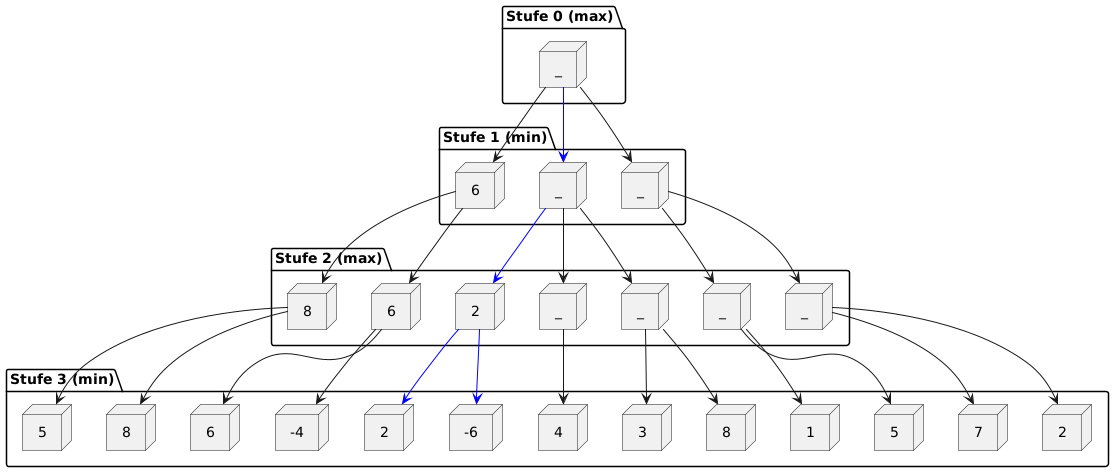

The diagram above was rendered by PlantUML. Its source (embedded in the PNG):
@startuml
top to bottom direction

package "Stufe 0 (max)" {
    node "_" as L0
}

package "Stufe 1 (min)" {
    node "_" as L1L
    node "_"  as L1M
    node "6"  as L1R
}

package "Stufe 2 (max)" {
    node "_" as L2LL
    node "_" as L2LM

    node "_"  as L2ML
    node "_"  as L2MM
    node "2" as L2MR

    node "6"  as L2RL
    node "8"  as L2RM
}

package "Stufe 3 (min)" {
    node "2" as L3A
    node "7" as L3B

    node "5" as L3C
    node "1" as L3D

    node "8"  as L3E
    node "3"  as L3F

    node "4"  as L3H

    node "-6" as L3I
    node "2" as L3J

    node "-4"  as L3K
    node "6"  as L3L

    node "8"  as L3M
    node "5"  as L3N
}

' Stufe 0 -> Stufe 1
L0 --> L1R
L0 --> L1M #blue
L0 --> L1L

' Stufe 1 -> Stufe 2
L1L --> L2LM
L1L --> L2LL

L1M --> L2MR #blue
L1M --> L2MM
L1M --> L2ML

L1R --> L2RM
L1R --> L2RL

' Stufe 2 -> Stufe 3
L2LL --> L3B
L2LL --> L3A

L2LM --> L3D
L2LM --> L3C

L2ML --> L3F
L2ML --> L3E

L2MM --> L3H

L2MR --> L3J #blue
L2MR --> L3I #blue

L2RL --> L3L
L2RL --> L3K

L2RM --> L3N
L2RM --> L3M

@enduml